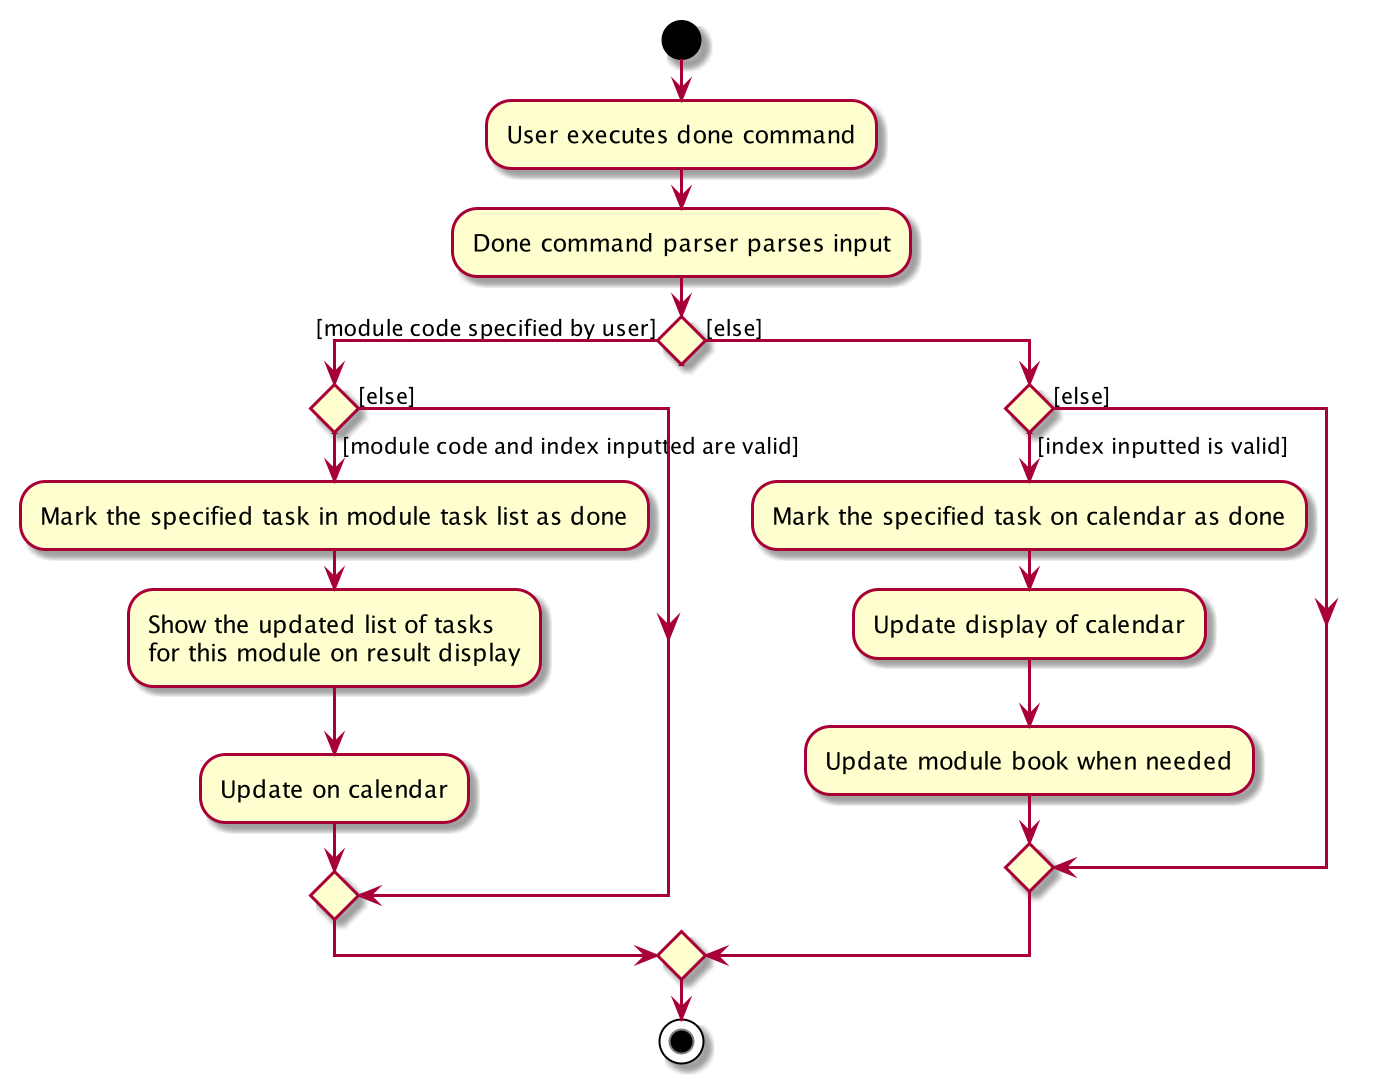

The diagram above was rendered by PlantUML. Its source (embedded in the PNG):
@startuml

start
:User executes done command;
:Done command parser parses input;
if () then ([module code specified by user])
    if () then ([module code and index inputted are valid])
        :Mark the specified task in module task list as done;
        :Show the updated list of tasks
        for this module on result display;
        :Update on calendar;
    else ([else])
    endif
else ([else])
    if () then ([index inputted is valid])
        :Mark the specified task on calendar as done;
        :Update display of calendar;
        :Update module book when needed;
     else ([else])
     endif
endif
stop
@enduml